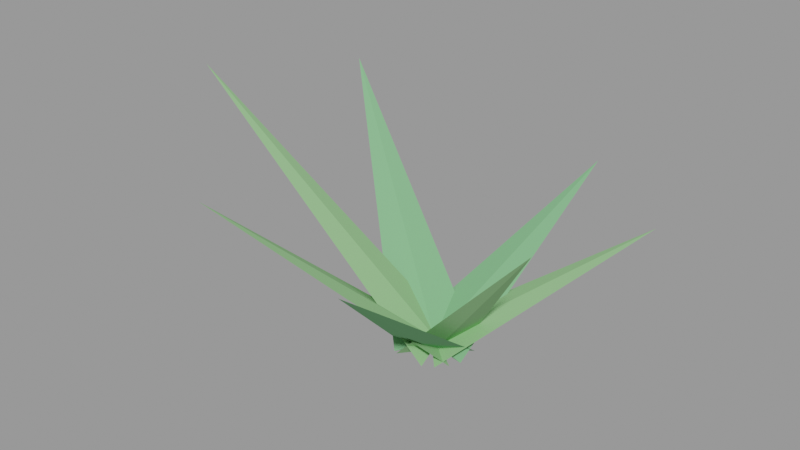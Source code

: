 # Source: samambaia_0.blend  (saved by Blender 3.6.14; exported with 4.5.12 LTS)
import bpy
from mathutils import Matrix  # noqa: F401  (used for matrix-valued properties, if any)

bpy.ops.wm.read_factory_settings(use_empty=True)
scene = bpy.context.scene
scene.name = 'Scene'

# ---- materials (node trees are filled in below, after node groups)
mat_slot_leafdark = bpy.data.materials.new('slot_leafdark')
mat_slot_leafdark.use_transparent_shadow = False
mat_slot_leafdark.diffuse_color = (0.2, 0.47, 0.22, 1.0)
mat_slot_fern = bpy.data.materials.new('slot_fern')
mat_slot_fern.use_transparent_shadow = False
mat_slot_fern.diffuse_color = (0.3, 0.58, 0.26, 1.0)

# ---- material node trees

# ---- meshes
me_fronde_0 = bpy.data.meshes.new('Fronde 0')
me_fronde_0.from_pydata([(-0.01807, -0.2654, -0.173), (0.0906, -0.2844, -0.1854), (-0.01387, -0.249, -0.1977), (-0.1225, -0.2299, -0.1854), (0.1225, 0.2844, 0.1977)], [], [(0, 1, 4), (1, 2, 4), (0, 3, 2, 1), (2, 3, 4), (3, 0, 4)])
me_fronde_0.materials.append(mat_slot_leafdark)
me_fronde_0.update()
me_fronde_1 = bpy.data.meshes.new('Fronde 1')
me_fronde_1.from_pydata([(-0.1867, -0.1298, -0.1561), (-0.1124, -0.2113, -0.1687), (-0.1739, -0.1198, -0.1813), (-0.2482, -0.03821, -0.1687), (0.2482, 0.2113, 0.1813)], [], [(0, 1, 4), (1, 2, 4), (0, 3, 2, 1), (2, 3, 4), (3, 0, 4)])
me_fronde_1.materials.append(mat_slot_fern)
me_fronde_1.update()
me_fronde_2 = bpy.data.meshes.new('Fronde 2')
me_fronde_2.from_pydata([(-0.1899, 0.05412, -0.2286), (-0.228, -0.04967, -0.2388), (-0.1702, 0.04454, -0.249), (-0.1321, 0.1483, -0.2388), (0.228, -0.1483, 0.249)], [], [(0, 1, 4), (1, 2, 4), (0, 3, 2, 1), (2, 3, 4), (3, 0, 4)])
me_fronde_2.materials.append(mat_slot_fern)
me_fronde_2.update()
me_fronde_3 = bpy.data.meshes.new('Fronde 3')
me_fronde_3.from_pydata([(-0.08472, 0.3082, -0.2497), (-0.1829, 0.2578, -0.2616), (-0.07774, 0.2912, -0.2735), (0.02048, 0.3416, -0.2616), (0.1829, -0.3416, 0.2735)], [], [(0, 1, 4), (1, 2, 4), (0, 3, 2, 1), (2, 3, 4), (3, 0, 4)])
me_fronde_3.materials.append(mat_slot_leafdark)
me_fronde_3.update()
me_fronde_4 = bpy.data.meshes.new('Fronde 4')
me_fronde_4.from_pydata([(0.1107, 0.2268, -0.2365), (0.01184, 0.2761, -0.2478), (0.1003, 0.21, -0.2591), (0.1991, 0.1607, -0.2478), (-0.1991, -0.2761, 0.2591)], [], [(0, 1, 4), (1, 2, 4), (0, 3, 2, 1), (2, 3, 4), (3, 0, 4)])
me_fronde_4.materials.append(mat_slot_fern)
me_fronde_4.update()
me_fronde_5 = bpy.data.meshes.new('Fronde 5')
me_fronde_5.from_pydata([(0.2759, 0.06078, -0.3383), (0.2263, 0.1596, -0.3481), (0.2547, 0.05272, -0.3579), (0.3044, -0.04608, -0.3481), (-0.3044, -0.1596, 0.3579)], [], [(0, 1, 4), (1, 2, 4), (0, 3, 2, 1), (2, 3, 4), (3, 0, 4)])
me_fronde_5.materials.append(mat_slot_fern)
me_fronde_5.update()
me_fronde_6 = bpy.data.meshes.new('Fronde 6')
me_fronde_6.from_pydata([(0.2689, -0.143, -0.2661), (0.3198, -0.04499, -0.2776), (0.2528, -0.1328, -0.2892), (0.2019, -0.2307, -0.2776), (-0.3198, 0.2307, 0.2892)], [], [(0, 1, 4), (1, 2, 4), (0, 3, 2, 1), (2, 3, 4), (3, 0, 4)])
me_fronde_6.materials.append(mat_slot_leafdark)
me_fronde_6.update()

# ---- objects
ob_samambaia_0 = bpy.data.objects.new('samambaia_0', None)
ob_samambaia_0_fronde_0_leafdark = bpy.data.objects.new('samambaia_0~Fronde 0@leafdark', me_fronde_0)
ob_samambaia_0_fronde_1_fern = bpy.data.objects.new('samambaia_0~Fronde 1@fern', me_fronde_1)
ob_samambaia_0_fronde_2_fern = bpy.data.objects.new('samambaia_0~Fronde 2@fern', me_fronde_2)
ob_samambaia_0_fronde_3_leafdark = bpy.data.objects.new('samambaia_0~Fronde 3@leafdark', me_fronde_3)
ob_samambaia_0_fronde_4_fern = bpy.data.objects.new('samambaia_0~Fronde 4@fern', me_fronde_4)
ob_samambaia_0_fronde_5_fern = bpy.data.objects.new('samambaia_0~Fronde 5@fern', me_fronde_5)
ob_samambaia_0_fronde_6_leafdark = bpy.data.objects.new('samambaia_0~Fronde 6@leafdark', me_fronde_6)

# ---- transforms, parenting, visibility, modifiers, constraints
ob_samambaia_0.location = (0.0, 0.0, 0.0)
ob_samambaia_0.empty_display_size = 0.08
ob_samambaia_0_fronde_0_leafdark.location = (0.01597, 0.2572, 0.1854)
ob_samambaia_0_fronde_1_fern.location = (0.1803, 0.1248, 0.1687)
ob_samambaia_0_fronde_2_fern.location = (0.18, -0.04933, 0.2388)
ob_samambaia_0_fronde_3_leafdark.location = (0.08123, -0.2997, 0.2616)
ob_samambaia_0_fronde_4_fern.location = (-0.1055, -0.2184, 0.2478)
ob_samambaia_0_fronde_5_fern.location = (-0.2653, -0.05675, 0.3481)
ob_samambaia_0_fronde_6_leafdark.location = (-0.2609, 0.1379, 0.2776)

# ---- collection membership
scene.collection.objects.link(ob_samambaia_0)
scene.collection.objects.link(ob_samambaia_0_fronde_0_leafdark)
scene.collection.objects.link(ob_samambaia_0_fronde_1_fern)
scene.collection.objects.link(ob_samambaia_0_fronde_2_fern)
scene.collection.objects.link(ob_samambaia_0_fronde_3_leafdark)
scene.collection.objects.link(ob_samambaia_0_fronde_4_fern)
scene.collection.objects.link(ob_samambaia_0_fronde_5_fern)
scene.collection.objects.link(ob_samambaia_0_fronde_6_leafdark)

# ---- scene / render settings (as saved in the file)
scene.frame_start = 1; scene.frame_end = 250; scene.frame_set(1)
scene.render.engine = 'BLENDER_EEVEE_NEXT'
scene.cycles.sampling_pattern = 'TABULATED_SOBOL'
scene.view_settings.view_transform = 'Filmic'
bpy.context.view_layer.update()

# ---- added for rendering (the .blend has no active camera and no usable light): camera, sun + grey world if the file has none
cam_auto = bpy.data.cameras.new('AutoCamera')
cam_auto.lens = 50.0
cam_auto.sensor_width = 36.0
cam_auto.clip_end = 1000.0
ob_auto_camera = bpy.data.objects.new('AutoCamera', cam_auto)
scene.collection.objects.link(ob_auto_camera)
ob_auto_camera.location = (1.5088, -1.9517, 1.6146)
ob_auto_camera.rotation_euler = (1.09748, -7.21219e-08, 0.694738)
scene.camera = ob_auto_camera
light_auto_sun = bpy.data.lights.new('AutoSun', 'SUN')
light_auto_sun.energy = 3.0
light_auto_sun.angle = 0.0523599
ob_auto_sun = bpy.data.objects.new('AutoSun', light_auto_sun)
scene.collection.objects.link(ob_auto_sun)
ob_auto_sun.rotation_euler = (0.872665, 0.174533, 0.523599)
if scene.world is None:
    world_auto = bpy.data.worlds.new('AutoWorld')
    world_auto.color = (0.3, 0.3, 0.3)
    scene.world = world_auto
bpy.context.view_layer.update()
